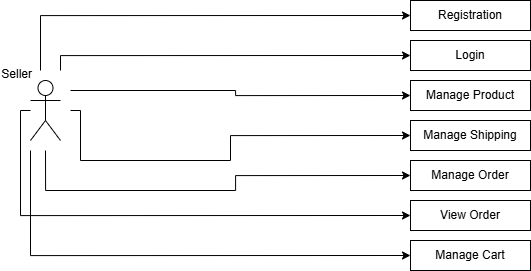

The diagram above was exported from draw.io. Its source (the exported page's mxGraphModel, read from the mxfile embedded in the PNG):
<mxGraphModel dx="2614" dy="2118" grid="1" gridSize="10" guides="1" tooltips="1" connect="1" arrows="1" fold="1" page="1" pageScale="1" pageWidth="827" pageHeight="1169" math="0" shadow="0">
  <root>
    <mxCell id="0" />
    <mxCell id="1" parent="0" />
    <mxCell id="2" style="edgeStyle=orthogonalEdgeStyle;rounded=0;orthogonalLoop=1;jettySize=auto;html=1;entryX=0;entryY=0.5;entryDx=0;entryDy=0;" edge="1" target="10" parent="1">
      <mxGeometry relative="1" as="geometry">
        <mxPoint x="-560" y="280" as="sourcePoint" />
        <Array as="points">
          <mxPoint x="-560" y="225" />
        </Array>
      </mxGeometry>
    </mxCell>
    <mxCell id="3" style="edgeStyle=orthogonalEdgeStyle;rounded=0;orthogonalLoop=1;jettySize=auto;html=1;entryX=0;entryY=0.5;entryDx=0;entryDy=0;" edge="1" target="11" parent="1">
      <mxGeometry relative="1" as="geometry">
        <mxPoint x="-540" y="280" as="sourcePoint" />
        <Array as="points">
          <mxPoint x="-540" y="265" />
        </Array>
      </mxGeometry>
    </mxCell>
    <mxCell id="4" style="edgeStyle=orthogonalEdgeStyle;rounded=0;orthogonalLoop=1;jettySize=auto;html=1;entryX=0;entryY=0.5;entryDx=0;entryDy=0;" edge="1" target="12" parent="1">
      <mxGeometry relative="1" as="geometry">
        <mxPoint x="-530" y="300" as="sourcePoint" />
        <Array as="points">
          <mxPoint x="-365" y="300" />
          <mxPoint x="-365" y="305" />
        </Array>
      </mxGeometry>
    </mxCell>
    <mxCell id="5" style="edgeStyle=orthogonalEdgeStyle;rounded=0;orthogonalLoop=1;jettySize=auto;html=1;entryX=0;entryY=0.5;entryDx=0;entryDy=0;" edge="1" target="13" parent="1">
      <mxGeometry relative="1" as="geometry">
        <mxPoint x="-530" y="320" as="sourcePoint" />
        <Array as="points">
          <mxPoint x="-520" y="320" />
          <mxPoint x="-520" y="370" />
          <mxPoint x="-370" y="370" />
          <mxPoint x="-370" y="345" />
        </Array>
      </mxGeometry>
    </mxCell>
    <mxCell id="6" style="edgeStyle=orthogonalEdgeStyle;rounded=0;orthogonalLoop=1;jettySize=auto;html=1;entryX=0;entryY=0.5;entryDx=0;entryDy=0;" edge="1" target="14" parent="1">
      <mxGeometry relative="1" as="geometry">
        <mxPoint x="-555" y="360" as="sourcePoint" />
        <Array as="points">
          <mxPoint x="-555" y="400" />
          <mxPoint x="-365" y="400" />
          <mxPoint x="-365" y="385" />
        </Array>
      </mxGeometry>
    </mxCell>
    <mxCell id="7" style="edgeStyle=orthogonalEdgeStyle;rounded=0;orthogonalLoop=1;jettySize=auto;html=1;entryX=0;entryY=0.5;entryDx=0;entryDy=0;" edge="1" target="15" parent="1">
      <mxGeometry relative="1" as="geometry">
        <mxPoint x="-570" y="320" as="sourcePoint" />
        <Array as="points">
          <mxPoint x="-570" y="320" />
          <mxPoint x="-580" y="320" />
          <mxPoint x="-580" y="425" />
        </Array>
      </mxGeometry>
    </mxCell>
    <mxCell id="8" style="edgeStyle=orthogonalEdgeStyle;rounded=0;orthogonalLoop=1;jettySize=auto;html=1;entryX=0;entryY=0.5;entryDx=0;entryDy=0;" edge="1" target="16" parent="1">
      <mxGeometry relative="1" as="geometry">
        <mxPoint x="-570" y="360" as="sourcePoint" />
        <Array as="points">
          <mxPoint x="-570" y="465" />
        </Array>
      </mxGeometry>
    </mxCell>
    <mxCell id="9" value="Seller" style="shape=umlActor;verticalLabelPosition=top;verticalAlign=bottom;html=1;outlineConnect=0;labelPosition=left;align=right;spacing=-1;" vertex="1" parent="1">
      <mxGeometry x="-570" y="290" width="30" height="60" as="geometry" />
    </mxCell>
    <mxCell id="10" value="Registration" style="rounded=0;whiteSpace=wrap;html=1;" vertex="1" parent="1">
      <mxGeometry x="-190" y="210" width="120" height="30" as="geometry" />
    </mxCell>
    <mxCell id="11" value="Login" style="rounded=0;whiteSpace=wrap;html=1;" vertex="1" parent="1">
      <mxGeometry x="-190" y="250" width="120" height="30" as="geometry" />
    </mxCell>
    <mxCell id="12" value="Manage Product" style="rounded=0;whiteSpace=wrap;html=1;" vertex="1" parent="1">
      <mxGeometry x="-190" y="290" width="120" height="30" as="geometry" />
    </mxCell>
    <mxCell id="13" value="Manage Shipping" style="rounded=0;whiteSpace=wrap;html=1;" vertex="1" parent="1">
      <mxGeometry x="-190" y="330" width="120" height="30" as="geometry" />
    </mxCell>
    <mxCell id="14" value="Manage Order" style="rounded=0;whiteSpace=wrap;html=1;" vertex="1" parent="1">
      <mxGeometry x="-190" y="370" width="120" height="30" as="geometry" />
    </mxCell>
    <mxCell id="15" value="View Order" style="rounded=0;whiteSpace=wrap;html=1;" vertex="1" parent="1">
      <mxGeometry x="-190" y="410" width="120" height="30" as="geometry" />
    </mxCell>
    <mxCell id="16" value="Manage Cart" style="rounded=0;whiteSpace=wrap;html=1;" vertex="1" parent="1">
      <mxGeometry x="-190" y="450" width="120" height="30" as="geometry" />
    </mxCell>
  </root>
</mxGraphModel>